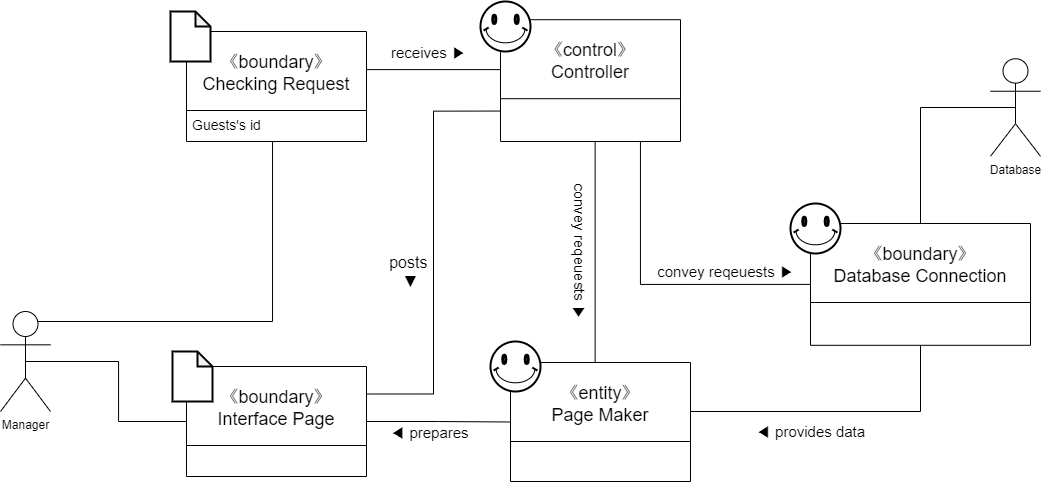

The diagram above was exported from draw.io. Its source (the exported page's mxGraphModel, read from the mxfile embedded in the PNG):
<mxGraphModel dx="1673" dy="896" grid="1" gridSize="10" guides="1" tooltips="1" connect="1" arrows="1" fold="1" page="1" pageScale="1" pageWidth="1000" pageHeight="1000" math="0" shadow="0">
  <root>
    <mxCell id="0" />
    <mxCell id="1" parent="0" />
    <mxCell id="xklSvqNuaBijeDyTu4Pw-1" style="edgeStyle=orthogonalEdgeStyle;rounded=0;orthogonalLoop=1;jettySize=auto;html=1;exitX=0.5;exitY=0.5;exitDx=0;exitDy=0;exitPerimeter=0;entryX=0;entryY=0.5;entryDx=0;entryDy=0;fontSize=14;endArrow=none;endFill=0;" edge="1" parent="1" source="xklSvqNuaBijeDyTu4Pw-3" target="xklSvqNuaBijeDyTu4Pw-23">
      <mxGeometry relative="1" as="geometry" />
    </mxCell>
    <mxCell id="xklSvqNuaBijeDyTu4Pw-2" style="edgeStyle=elbowEdgeStyle;rounded=0;orthogonalLoop=1;jettySize=auto;html=1;exitX=0.75;exitY=0.1;exitDx=0;exitDy=0;exitPerimeter=0;entryX=0.478;entryY=1;entryDx=0;entryDy=0;entryPerimeter=0;fontSize=14;endArrow=none;endFill=0;elbow=vertical;" edge="1" parent="1" source="xklSvqNuaBijeDyTu4Pw-3" target="xklSvqNuaBijeDyTu4Pw-20">
      <mxGeometry relative="1" as="geometry">
        <Array as="points">
          <mxPoint x="330" y="450" />
        </Array>
      </mxGeometry>
    </mxCell>
    <mxCell id="xklSvqNuaBijeDyTu4Pw-3" value="Manager" style="shape=umlActor;verticalLabelPosition=bottom;verticalAlign=top;html=1;outlineConnect=0;" vertex="1" parent="1">
      <mxGeometry x="170" y="440" width="50" height="100" as="geometry" />
    </mxCell>
    <mxCell id="xklSvqNuaBijeDyTu4Pw-6" value="" style="group" vertex="1" connectable="0" parent="1">
      <mxGeometry x="650" y="130" width="200" height="150" as="geometry" />
    </mxCell>
    <mxCell id="xklSvqNuaBijeDyTu4Pw-7" value="《control》&#10;Controller" style="swimlane;fontStyle=0;childLayout=stackLayout;horizontal=1;startSize=79;horizontalStack=0;resizeParent=1;resizeParentMax=0;resizeLast=0;collapsible=1;marginBottom=0;fontSize=18;labelBorderColor=none;" vertex="1" parent="xklSvqNuaBijeDyTu4Pw-6">
      <mxGeometry x="20" y="18.2" width="180" height="121.8" as="geometry" />
    </mxCell>
    <mxCell id="xklSvqNuaBijeDyTu4Pw-8" value="" style="verticalLabelPosition=bottom;verticalAlign=top;html=1;shape=mxgraph.basic.smiley;fontSize=14;strokeWidth=2;fillColor=#ffffff;" vertex="1" parent="xklSvqNuaBijeDyTu4Pw-6">
      <mxGeometry width="50" height="50" as="geometry" />
    </mxCell>
    <mxCell id="xklSvqNuaBijeDyTu4Pw-9" value="" style="group" vertex="1" connectable="0" parent="1">
      <mxGeometry x="660" y="470" width="200" height="150" as="geometry" />
    </mxCell>
    <mxCell id="xklSvqNuaBijeDyTu4Pw-10" value="《entity》&#10;Page Maker" style="swimlane;fontStyle=0;childLayout=stackLayout;horizontal=1;startSize=79;horizontalStack=0;resizeParent=1;resizeParentMax=0;resizeLast=0;collapsible=1;marginBottom=0;fontSize=18;labelBorderColor=none;" vertex="1" parent="xklSvqNuaBijeDyTu4Pw-9">
      <mxGeometry x="20" y="21" width="180" height="119" as="geometry" />
    </mxCell>
    <mxCell id="xklSvqNuaBijeDyTu4Pw-11" value="" style="verticalLabelPosition=bottom;verticalAlign=top;html=1;shape=mxgraph.basic.smiley;fontSize=14;strokeWidth=2;fillColor=#ffffff;" vertex="1" parent="xklSvqNuaBijeDyTu4Pw-9">
      <mxGeometry width="50" height="50" as="geometry" />
    </mxCell>
    <mxCell id="xklSvqNuaBijeDyTu4Pw-12" value="" style="group" vertex="1" connectable="0" parent="1">
      <mxGeometry x="960" y="332" width="240" height="150" as="geometry" />
    </mxCell>
    <mxCell id="xklSvqNuaBijeDyTu4Pw-13" value="《boundary》&#10;Database Connection" style="swimlane;fontStyle=0;childLayout=stackLayout;horizontal=1;startSize=79;horizontalStack=0;resizeParent=1;resizeParentMax=0;resizeLast=0;collapsible=1;marginBottom=0;fontSize=18;labelBorderColor=none;" vertex="1" parent="xklSvqNuaBijeDyTu4Pw-12">
      <mxGeometry x="20" y="20" width="220" height="121.8" as="geometry" />
    </mxCell>
    <mxCell id="xklSvqNuaBijeDyTu4Pw-14" value="" style="verticalLabelPosition=bottom;verticalAlign=top;html=1;shape=mxgraph.basic.smiley;fontSize=14;strokeWidth=2;fillColor=#ffffff;" vertex="1" parent="xklSvqNuaBijeDyTu4Pw-12">
      <mxGeometry width="50" height="50" as="geometry" />
    </mxCell>
    <mxCell id="xklSvqNuaBijeDyTu4Pw-15" value="" style="group" vertex="1" connectable="0" parent="1">
      <mxGeometry x="340" y="140" width="196" height="192" as="geometry" />
    </mxCell>
    <mxCell id="xklSvqNuaBijeDyTu4Pw-16" value="《boundary》&#10;Checking Request" style="swimlane;fontStyle=0;childLayout=stackLayout;horizontal=1;startSize=79;horizontalStack=0;resizeParent=1;resizeParentMax=0;resizeLast=0;collapsible=1;marginBottom=0;fontSize=18;" vertex="1" parent="xklSvqNuaBijeDyTu4Pw-15">
      <mxGeometry x="16" y="20" width="180" height="110" as="geometry" />
    </mxCell>
    <mxCell id="xklSvqNuaBijeDyTu4Pw-20" value="Guests's id" style="text;strokeColor=none;fillColor=none;align=left;verticalAlign=top;spacingLeft=4;spacingRight=4;overflow=hidden;rotatable=0;points=[[0,0.5],[1,0.5]];portConstraint=eastwest;fontSize=14;" vertex="1" parent="xklSvqNuaBijeDyTu4Pw-16">
      <mxGeometry y="79" width="180" height="31" as="geometry" />
    </mxCell>
    <mxCell id="xklSvqNuaBijeDyTu4Pw-21" value="" style="shape=note;whiteSpace=wrap;html=1;backgroundOutline=1;darkOpacity=0.05;fontSize=14;strokeWidth=2;fillColor=#ffffff;size=15;" vertex="1" parent="xklSvqNuaBijeDyTu4Pw-15">
      <mxGeometry width="40" height="50" as="geometry" />
    </mxCell>
    <mxCell id="xklSvqNuaBijeDyTu4Pw-22" value="" style="group" vertex="1" connectable="0" parent="1">
      <mxGeometry x="342" y="480" width="194" height="125" as="geometry" />
    </mxCell>
    <mxCell id="xklSvqNuaBijeDyTu4Pw-23" value="《boundary》&#10;Interface Page" style="swimlane;fontStyle=0;childLayout=stackLayout;horizontal=1;startSize=79;horizontalStack=0;resizeParent=1;resizeParentMax=0;resizeLast=0;collapsible=1;marginBottom=0;fontSize=18;" vertex="1" parent="xklSvqNuaBijeDyTu4Pw-22">
      <mxGeometry x="14" y="15" width="180" height="110" as="geometry" />
    </mxCell>
    <mxCell id="xklSvqNuaBijeDyTu4Pw-24" value="" style="shape=note;whiteSpace=wrap;html=1;backgroundOutline=1;darkOpacity=0.05;fontSize=14;strokeWidth=2;fillColor=#ffffff;size=15;" vertex="1" parent="xklSvqNuaBijeDyTu4Pw-22">
      <mxGeometry width="40" height="50" as="geometry" />
    </mxCell>
    <mxCell id="xklSvqNuaBijeDyTu4Pw-25" style="rounded=0;orthogonalLoop=1;jettySize=auto;html=1;exitX=0.5;exitY=1;exitDx=0;exitDy=0;fontSize=14;endArrow=none;endFill=0;entryX=0.5;entryY=0;entryDx=0;entryDy=0;edgeStyle=elbowEdgeStyle;" edge="1" parent="1" source="xklSvqNuaBijeDyTu4Pw-7" target="xklSvqNuaBijeDyTu4Pw-10">
      <mxGeometry relative="1" as="geometry">
        <mxPoint x="730" y="470" as="targetPoint" />
      </mxGeometry>
    </mxCell>
    <mxCell id="xklSvqNuaBijeDyTu4Pw-26" style="edgeStyle=orthogonalEdgeStyle;rounded=0;orthogonalLoop=1;jettySize=auto;html=1;exitX=0.75;exitY=1;exitDx=0;exitDy=0;entryX=0;entryY=0.5;entryDx=0;entryDy=0;fontSize=14;endArrow=none;endFill=0;" edge="1" parent="1" source="xklSvqNuaBijeDyTu4Pw-7" target="xklSvqNuaBijeDyTu4Pw-13">
      <mxGeometry relative="1" as="geometry">
        <Array as="points">
          <mxPoint x="810" y="270" />
          <mxPoint x="810" y="413" />
        </Array>
      </mxGeometry>
    </mxCell>
    <mxCell id="xklSvqNuaBijeDyTu4Pw-29" style="edgeStyle=orthogonalEdgeStyle;rounded=0;orthogonalLoop=1;jettySize=auto;html=1;exitX=0;exitY=0.75;exitDx=0;exitDy=0;entryX=1;entryY=0.25;entryDx=0;entryDy=0;fontSize=14;endArrow=none;endFill=0;" edge="1" parent="1" source="xklSvqNuaBijeDyTu4Pw-7" target="xklSvqNuaBijeDyTu4Pw-23">
      <mxGeometry relative="1" as="geometry" />
    </mxCell>
    <mxCell id="xklSvqNuaBijeDyTu4Pw-30" style="edgeStyle=orthogonalEdgeStyle;rounded=0;orthogonalLoop=1;jettySize=auto;html=1;exitX=1;exitY=0.5;exitDx=0;exitDy=0;entryX=0;entryY=0.5;entryDx=0;entryDy=0;fontSize=14;endArrow=none;endFill=0;" edge="1" parent="1" source="xklSvqNuaBijeDyTu4Pw-23" target="xklSvqNuaBijeDyTu4Pw-10">
      <mxGeometry relative="1" as="geometry" />
    </mxCell>
    <mxCell id="xklSvqNuaBijeDyTu4Pw-31" value="◀ prepares&amp;nbsp;" style="edgeLabel;html=1;align=center;verticalAlign=middle;resizable=0;points=[];fontSize=15;" vertex="1" connectable="0" parent="xklSvqNuaBijeDyTu4Pw-30">
      <mxGeometry x="-0.2125" y="4" relative="1" as="geometry">
        <mxPoint x="8" y="14" as="offset" />
      </mxGeometry>
    </mxCell>
    <mxCell id="xklSvqNuaBijeDyTu4Pw-32" style="edgeStyle=elbowEdgeStyle;rounded=0;orthogonalLoop=1;jettySize=auto;html=1;exitX=1;exitY=0.25;exitDx=0;exitDy=0;entryX=0;entryY=0.5;entryDx=0;entryDy=0;fontSize=14;endArrow=none;endFill=0;elbow=vertical;" edge="1" parent="1" source="xklSvqNuaBijeDyTu4Pw-16" target="xklSvqNuaBijeDyTu4Pw-7">
      <mxGeometry relative="1" as="geometry">
        <Array as="points" />
      </mxGeometry>
    </mxCell>
    <mxCell id="xklSvqNuaBijeDyTu4Pw-33" value="&lt;font style=&quot;font-size: 15px;&quot;&gt;receives ▶&lt;/font&gt;" style="edgeLabel;html=1;align=center;verticalAlign=middle;resizable=0;points=[];fontSize=15;" vertex="1" connectable="0" parent="xklSvqNuaBijeDyTu4Pw-32">
      <mxGeometry x="-0.3393" relative="1" as="geometry">
        <mxPoint x="20" y="-18" as="offset" />
      </mxGeometry>
    </mxCell>
    <mxCell id="xklSvqNuaBijeDyTu4Pw-34" style="edgeStyle=elbowEdgeStyle;rounded=0;orthogonalLoop=1;jettySize=auto;html=1;exitX=1;exitY=0.5;exitDx=0;exitDy=0;entryX=0.5;entryY=1;entryDx=0;entryDy=0;fontSize=14;endArrow=none;endFill=0;elbow=vertical;" edge="1" parent="1" source="xklSvqNuaBijeDyTu4Pw-10" target="xklSvqNuaBijeDyTu4Pw-13">
      <mxGeometry relative="1" as="geometry">
        <Array as="points">
          <mxPoint x="990" y="540" />
        </Array>
      </mxGeometry>
    </mxCell>
    <mxCell id="xklSvqNuaBijeDyTu4Pw-37" value="&lt;font style=&quot;font-size: 15px;&quot;&gt;convey reqeuests&amp;nbsp;&lt;/font&gt;&lt;span style=&quot;font-size: 15px; background-color: rgb(255, 255, 255);&quot;&gt;▶&lt;/span&gt;" style="text;html=1;align=center;verticalAlign=middle;resizable=0;points=[];autosize=1;strokeColor=none;fontSize=15;" vertex="1" parent="1">
      <mxGeometry x="820" y="390" width="150" height="20" as="geometry" />
    </mxCell>
    <mxCell id="xklSvqNuaBijeDyTu4Pw-38" value="posts&amp;nbsp;&lt;br style=&quot;font-size: 16px;&quot;&gt;▼" style="text;html=1;align=center;verticalAlign=middle;resizable=0;points=[];autosize=1;strokeColor=none;fontSize=16;rotation=0;" vertex="1" parent="1">
      <mxGeometry x="550" y="380" width="60" height="40" as="geometry" />
    </mxCell>
    <mxCell id="xklSvqNuaBijeDyTu4Pw-39" value="&lt;font style=&quot;font-size: 15px;&quot;&gt;convey reqeuests&amp;nbsp;&lt;/font&gt;&lt;span style=&quot;font-size: 15px; background-color: rgb(255, 255, 255);&quot;&gt;▶&lt;/span&gt;" style="text;html=1;align=center;verticalAlign=middle;resizable=0;points=[];autosize=1;strokeColor=none;fontSize=15;rotation=90;" vertex="1" parent="1">
      <mxGeometry x="675" y="370" width="150" height="20" as="geometry" />
    </mxCell>
    <mxCell id="xklSvqNuaBijeDyTu4Pw-41" value="◀ provides data" style="text;html=1;align=center;verticalAlign=middle;resizable=0;points=[];autosize=1;strokeColor=none;fontSize=15;" vertex="1" parent="1">
      <mxGeometry x="920" y="550" width="120" height="20" as="geometry" />
    </mxCell>
    <mxCell id="xklSvqNuaBijeDyTu4Pw-49" style="rounded=0;orthogonalLoop=1;jettySize=auto;html=1;exitX=0.5;exitY=0.5;exitDx=0;exitDy=0;exitPerimeter=0;entryX=0.5;entryY=0;entryDx=0;entryDy=0;edgeStyle=elbowEdgeStyle;endArrow=none;endFill=0;" edge="1" parent="1" source="xklSvqNuaBijeDyTu4Pw-47" target="xklSvqNuaBijeDyTu4Pw-13">
      <mxGeometry relative="1" as="geometry">
        <Array as="points">
          <mxPoint x="1090" y="290" />
        </Array>
      </mxGeometry>
    </mxCell>
    <mxCell id="xklSvqNuaBijeDyTu4Pw-47" value="Database&lt;br&gt;" style="shape=umlActor;verticalLabelPosition=bottom;verticalAlign=top;html=1;outlineConnect=0;" vertex="1" parent="1">
      <mxGeometry x="1160" y="187.25000000000003" width="50" height="97.5" as="geometry" />
    </mxCell>
  </root>
</mxGraphModel>